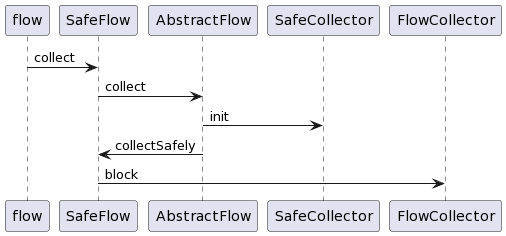

The diagram above was rendered by PlantUML. Its source (embedded in the PNG):
@startuml
flow -> SafeFlow : collect 
SafeFlow -> AbstractFlow : collect
AbstractFlow -> SafeCollector : init 
AbstractFlow -> SafeFlow : collectSafely
SafeFlow -> FlowCollector : block
@enduml